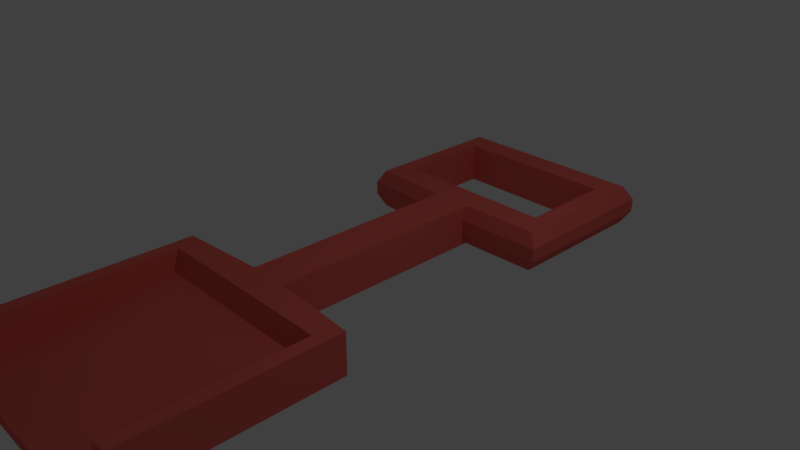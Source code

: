 # Source: shovel.blend  (saved by Blender 2.79.0; exported with 4.5.12 LTS)
import bpy
from mathutils import Matrix  # noqa: F401  (used for matrix-valued properties, if any)

bpy.ops.wm.read_factory_settings(use_empty=True)
scene = bpy.context.scene
scene.name = 'Scene'

# ---- collections
col_collection_1 = bpy.data.collections.new('Collection 1'); scene.collection.children.link(col_collection_1)

# ---- materials (node trees are filled in below, after node groups)
mat_material = bpy.data.materials.new('Material')
mat_material.alpha_threshold = 0.0
mat_material.diffuse_color = (0.8, 0.1386, 0.115, 1.0)
mat_material.roughness = 0.5
mat_material.line_color = (0.0, 0.0, 0.0, 1.0)

# ---- material node trees

# ---- world
world_world = bpy.data.worlds.new('World'); scene.world = world_world
world_world.color = (0.05088, 0.05088, 0.05088)
world_world.use_sun_shadow = False
world_world.sun_shadow_jitter_overblur = 0.0
world_world.cycles.sampling_method = 'MANUAL'

# ---- cameras
cam_camera = bpy.data.cameras.new('Camera')
cam_camera.clip_end = 100.0
cam_camera.lens = 35.0
cam_camera.sensor_width = 32.0
cam_camera.sensor_height = 18.0
cam_camera.ortho_scale = 7.314
cam_camera.dof.focus_distance = 0.0

# ---- lights
light_lamp = bpy.data.lights.new('Lamp', 'POINT')
light_lamp.transmission_factor = 0.0
light_lamp.cutoff_distance = 30.0
light_lamp.energy = 100.0
light_lamp.shadow_buffer_clip_start = 1.001
light_lamp.shadow_soft_size = 0.1
light_lamp.shadow_maximum_resolution = 0.006
light_lamp.use_absolute_resolution = True

# ---- meshes
me_cube = bpy.data.meshes.new('Cube')
me_cube.from_pydata([(4.061, 0.6981, -1.0), (5.327, -1.0, -1.0), (-5.327, -1.0, -1.0), (-4.061, 0.6981, -1.0), (4.061, 0.6981, 1.0), (4.682, -0.9342, 1.0), (-4.682, -0.9342, 1.0), (-4.061, 0.6981, 1.0), (4.061, 0.4101, -1.0), (1.0, -0.3333, -1.0), (-1.0, -0.3333, -1.0), (-4.061, 0.4101, -1.0), (4.061, 0.4101, 1.0), (1.0, -0.3333, 1.0), (-1.0, -0.3333, 1.0), (-4.061, 0.4101, 1.0), (5.327, -0.3529, -1.0), (4.682, -0.4187, 1.0), (-5.327, -0.3529, -1.0), (-4.682, -0.4187, 1.0), (5.327, -0.3529, 1.0), (5.327, -0.9315, 1.0), (-5.327, -0.9315, 1.0), (-5.327, -0.3529, 1.0), (4.872, -0.4455, 0.1212), (4.872, -0.9922, -0.8463), (-4.493, -0.9922, -0.8463), (-4.493, -0.4455, 0.1212), (1.0, 0.3272, -1.0), (-1.0, 0.3272, -1.0), (1.0, 0.3272, 1.0), (-1.0, 0.3272, 1.0), (4.857, 0.7749, -1.0), (-4.857, 0.7749, -1.0), (-4.857, 0.3333, -1.0), (4.857, 0.7749, 1.0), (-4.857, 0.7749, 1.0), (-4.857, 0.3333, 1.0), (4.857, 0.3333, -1.0), (4.857, 0.3333, 1.0), (5.264, 0.7971, -0.3333), (5.264, 0.7971, 0.3333), (5.327, -0.9772, -0.3333), (5.327, -0.9544, 0.3333), (-5.327, -0.9772, -0.3333), (-5.327, -0.9544, 0.3333), (-5.264, 0.7971, -0.3333), (-5.264, 0.7971, 0.3333), (-1.0, -0.3333, 0.3333), (-1.0, -0.3333, -0.3333), (-5.264, 0.3161, 0.3333), (-5.264, 0.3161, -0.3333), (5.264, 0.3161, 0.3333), (5.264, 0.3161, -0.3333), (1.0, -0.3333, 0.3333), (1.0, -0.3333, -0.3333), (-5.327, -0.3529, 0.3333), (-5.327, -0.3529, -0.3333), (5.327, -0.3529, 0.3333), (5.327, -0.3529, -0.3333), (-4.619, -0.4277, 0.7071), (-4.556, -0.4366, 0.4142), (4.808, -0.4366, 0.4142), (4.745, -0.4277, 0.7071), (4.745, -0.9536, 0.3846), (4.808, -0.9729, -0.2309), (-4.556, -0.9729, -0.2309), (-4.619, -0.9536, 0.3846), (1.0, 0.31, 0.3333), (1.0, 0.31, -0.3333), (-1.0, 0.31, 0.3333), (-1.0, 0.31, -0.3333)], [], [(16, 1, 2, 18), (62, 61, 27, 24), (58, 20, 21, 43), (44, 2, 26, 66), (50, 37, 36, 47), (40, 32, 33, 46), (56, 23, 14, 48), (70, 31, 37, 50), (41, 35, 39, 52), (68, 30, 13, 54), (8, 12, 4, 0), (30, 31, 14, 13), (15, 12, 8, 11), (28, 9, 10, 29), (45, 22, 23, 56), (54, 13, 20, 58), (13, 14, 23, 20), (9, 16, 18, 10), (17, 5, 21, 20), (43, 21, 5, 64), (6, 19, 23, 22), (19, 17, 20, 23), (24, 27, 26, 25), (2, 1, 25, 26), (61, 66, 26, 27), (65, 62, 24, 25), (38, 28, 29, 34), (39, 37, 31, 30), (52, 39, 30, 68), (48, 14, 31, 70), (0, 3, 33, 32), (3, 11, 34, 33), (7, 4, 35, 36), (15, 7, 36, 37), (8, 0, 32, 38), (4, 12, 39, 35), (12, 15, 37, 39), (11, 8, 38, 34), (3, 7, 15, 11), (3, 0, 4, 7), (10, 49, 71, 29), (49, 48, 70, 71), (38, 53, 69, 28), (53, 52, 68, 69), (5, 17, 63, 64), (64, 63, 62, 65), (19, 6, 67, 60), (60, 67, 66, 61), (1, 42, 65, 25), (42, 43, 64, 65), (9, 55, 59, 16), (55, 54, 58, 59), (2, 44, 57, 18), (44, 45, 56, 57), (28, 69, 55, 9), (69, 68, 54, 55), (32, 40, 53, 38), (40, 41, 52, 53), (29, 71, 51, 34), (71, 70, 50, 51), (18, 57, 49, 10), (57, 56, 48, 49), (35, 41, 47, 36), (41, 40, 46, 47), (34, 51, 46, 33), (51, 50, 47, 46), (22, 45, 67, 6), (45, 44, 66, 67), (16, 59, 42, 1), (59, 58, 43, 42), (17, 19, 60, 63), (63, 60, 61, 62)])
me_cube.materials.append(mat_material)
me_cube.use_remesh_preserve_volume = False
me_cube.use_remesh_preserve_attributes = False
me_cube.use_mirror_vertex_groups = False
me_cube.update()

# ---- objects
ob_cube = bpy.data.objects.new('Cube', me_cube)
ob_lamp = bpy.data.objects.new('Lamp', light_lamp)
ob_camera = bpy.data.objects.new('Camera', cam_camera)

# ---- transforms, parenting, visibility, modifiers, constraints
ob_cube.location = (0.0, 0.0, 0.0)
ob_cube.scale = (0.2824, 4.672, 0.2831)
ob_cube.lock_rotations_4d = False
ob_cube.empty_display_type = 'ARROWS'
ob_cube.lineart.crease_threshold = 0.0
ob_lamp.location = (4.076, 1.005, 5.904)
ob_lamp.rotation_euler = (0.6503, 0.05522, 1.866)
ob_lamp.lock_rotations_4d = False
ob_lamp.empty_display_type = 'ARROWS'
ob_lamp.color = (0.0, 0.0, 0.0, 0.0)
ob_lamp.lineart.crease_threshold = 0.0
ob_camera.location = (7.481, -6.508, 5.344)
ob_camera.rotation_euler = (1.109, 0.0, 0.8149)
ob_camera.lock_rotations_4d = False
ob_camera.empty_display_type = 'ARROWS'
ob_camera.color = (0.0, 0.0, 0.0, 0.0)
ob_camera.display_type = 'WIRE'
ob_camera.lineart.crease_threshold = 0.0

# ---- collection membership
col_collection_1.objects.link(ob_cube)
col_collection_1.objects.link(ob_lamp)
col_collection_1.objects.link(ob_camera)

# ---- scene / render settings (as saved in the file)
scene.camera = ob_camera
scene.frame_start = 1; scene.frame_end = 250; scene.frame_set(1)
scene.render.engine = 'CYCLES'
scene.render.resolution_percentage = 50
scene.render.dither_intensity = 0.0
scene.cycles.use_denoising = False
scene.cycles.samples = 128
scene.cycles.sampling_pattern = 'TABULATED_SOBOL'
scene.cycles.use_adaptive_sampling = False
scene.cycles.use_light_tree = False
scene.cycles.blur_glossy = 0.0
scene.cycles.sample_clamp_indirect = 0.0
scene.view_settings.view_transform = 'Standard'
bpy.context.view_layer.update()
